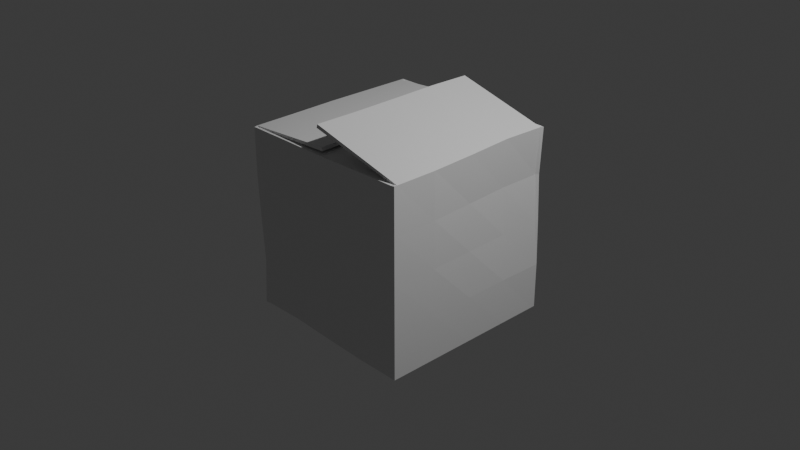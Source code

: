 # Source: BoxCardboard.blend  (saved by Blender 5.1.30; exported with 4.5.12 LTS)
import bpy
from mathutils import Matrix  # noqa: F401  (used for matrix-valued properties, if any)

bpy.ops.wm.read_factory_settings(use_empty=True)
scene = bpy.context.scene
scene.name = 'Scene'

# ---- collections
col_collection = bpy.data.collections.new('Collection'); scene.collection.children.link(col_collection)

# ---- materials (node trees are filled in below, after node groups)
mat_material = bpy.data.materials.new('Material')
mat_material.alpha_threshold = 0.0
mat_material.use_backface_culling_lightprobe_volume = False
mat_material.roughness = 0.5
mat_material.line_color = (0.0, 0.0, 0.0, 1.0)

# ---- material node trees
mat_material.use_nodes = True; mat_material.node_tree.nodes.clear()
_N = mat_material.node_tree.nodes; _L = mat_material.node_tree.links
n0 = _N.new('ShaderNodeOutputMaterial'); n0.name = 'Material Output'; n0.location = (200, 100)
n1 = _N.new('ShaderNodeBsdfPrincipled'); n1.name = 'Principled BSDF'; n1.location = (-200, 100)
_L.new(n1.outputs[0], n0.inputs[0])
n0.is_active_output = True

# ---- world
world_world = bpy.data.worlds.new('World'); scene.world = world_world
world_world.use_nodes = True; world_world.node_tree.nodes.clear()
_N = world_world.node_tree.nodes; _L = world_world.node_tree.links
n0 = _N.new('ShaderNodeOutputWorld'); n0.name = 'World Output'; n0.location = (200, 100)
n1 = _N.new('ShaderNodeBackground'); n1.name = 'Background'; n1.location = (-200, 100)
n1.inputs[0].default_value = (0.05088, 0.05088, 0.05088, 1.0)
_L.new(n1.outputs[0], n0.inputs[0])
n0.is_active_output = True
world_world.color = (0.05088, 0.05088, 0.05088)
world_world.sun_shadow_jitter_overblur = 0.0

# ---- cameras
cam_camera = bpy.data.cameras.new('Camera')
cam_camera.clip_end = 100.0
cam_camera.ortho_scale = 7.314

# ---- lights
light_light = bpy.data.lights.new('Light', 'POINT')
light_light.energy = 1000.0
light_light.shadow_soft_size = 0.1

# ---- meshes
me_cube = bpy.data.meshes.new('Cube')
me_cube.from_pydata([(0.9841, 1.0, 1.006), (1.0, 1.0, -1.0), (1.0, -1.0, 1.0), (1.0, -1.0, -1.0), (-1.0, 1.0, 1.0), (-1.0, 1.0, -1.0), (-1.0, -1.0, 0.9779), (-0.9977, -0.9837, -1.0), (-1.0, 0.0, -1.0), (0.9841, 0.0, 1.007), (-1.0, 0.0, 1.0), (1.0, 0.0, -1.0), (0.9196, 1.0, 0.5012), (0.9417, 1.0, 0.0), (0.9417, 1.0, 1.01), (0.9542, -1.0, -1.0), (0.9841, 1.0, 0.0), (-0.9975, -0.9822, -0.02212), (1.0, -1.0, 0.0), (-1.0, 0.949, 0.0), (0.9824, 0.0, 4.387e-05), (-0.9999, -0.002666, -0.001145), (-1.0, -1.0, 0.4558), (0.9616, 1.0, 0.5001), (1.0, -1.0, 0.5), (-1.0, 0.9745, 0.5), (0.9672, 0.0, 0.5015), (-1.0, -0.00132, 0.4972), (1.0, 1.0, -0.5), (1.0, -1.0, -0.5), (-1.0, 0.9745, -0.5), (0.998, 0.0, -0.5), (-0.9997, 0.0007183, -0.5), (-0.9945, -0.9606, -0.5), (-1.0, 0.5, 1.0), (1.0, 0.5, -1.0), (-1.0, 0.5, -1.0), (0.9616, 0.5, 1.016), (0.9658, 0.4955, 0.0004721), (-1.0, 0.474, 0.0), (0.94, 0.4955, 0.5042), (-1.0, 0.4842, 0.5), (-1.0, 0.4842, -0.5), (0.9952, 0.4955, -0.5), (-0.9995, -0.4961, -1.0), (1.0, -0.5, 1.0), (-1.0, -0.5, 0.9908), (1.0, -0.5, -1.0), (-0.9992, -0.4897, -0.009302), (0.998, -0.4956, 0.0), (-0.9999, -0.4951, 0.4825), (0.9952, -0.4956, 0.5), (1.0, -0.4956, -0.5), (-0.9982, -0.482, -0.5011), (0.0, 1.0, -1.0), (0.0, -1.0, 0.9766), (0.002293, -0.9837, -1.0), (0.0, 1.0, 1.006), (0.0, 0.0, -1.0), (0.9024, -1.0, 0.4987), (0.9024, -0.9997, -9.595e-05), (-0.000471, 0.9968, 7.22e-06), (0.002593, -0.9818, -0.003383), (-0.001989, 0.9987, 0.501), (0.0005626, -0.9961, 0.4892), (0.004183, -0.9706, -0.5004), (0.0, 0.9987, -0.5), (0.0, 0.5, -1.0), (0.000543, -0.4961, -1.0), (0.5, -1.0, -1.0), (0.4962, 1.0, 1.014), (0.9542, 0.0, -1.0), (0.4888, 1.0, 0.0002732), (0.4811, 1.0, 0.503), (0.4938, 1.0, -0.5), (0.5, 1.0, -1.0), (0.5, -1.0, 0.9901), (0.5, 0.0, -1.0), (0.9542, -1.0, 0.995), (0.4905, -0.9961, -0.0006788), (0.4908, -0.9995, 0.4961), (0.4917, -0.9931, -0.5), (0.5, 0.5, -1.0), (0.5, -0.5, -1.0), (-0.5, 1.0, -1.0), (-0.5, -1.0, 0.981), (-0.5, 0.0, -1.0), (0.9542, 1.0, -1.0), (-0.4851, -0.9679, -0.009572), (-0.4895, -0.9927, 0.481), (-0.4828, -0.9482, -0.5017), (-0.5, 0.5, -1.0), (-0.4977, -0.4837, -1.0), (-0.4945, -0.9606, -1.0), (-0.5, 1.0, 1.0), (0.9542, 1.0, -0.5), (-0.4942, 0.9798, 0.0), (-0.4942, 0.9893, 0.5), (-0.4942, 0.9893, -0.5), (0.9025, -0.9994, -0.5), (0.9542, 0.5, -1.0), (0.9542, -0.5, -1.0), (-0.9536, 1.0, -1.0), (-0.9536, -1.0, 0.9794), (-0.9536, 0.0, -1.0), (-0.8971, -0.9713, -0.01597), (-0.9012, -0.9957, 0.4706), (-0.8936, -0.9507, -0.5021), (-0.9536, 0.5, -1.0), (-0.9518, -0.4899, -1.0), (-0.9486, -0.9722, -1.0), (-0.9536, 1.0, 1.0), (-0.9536, 0.9618, 0.0), (-0.9536, 0.982, 0.5), (-0.9536, 0.982, -0.5), (-0.9986, -0.952, -1.0), (1.0, -0.965, 1.0), (1.0, -0.965, 0.0), (1.0, -0.965, 0.5), (1.0, -0.965, -0.5), (-1.0, -0.965, 0.9844), (1.0, -0.965, -1.0), (-0.9985, -0.9508, -0.01564), (-1.0, -0.965, 0.4668), (-0.9961, -0.9292, -0.5), (0.001418, -0.952, -1.0), (0.5, -0.965, -1.0), (-0.4961, -0.9292, -1.0), (0.9542, -0.965, -1.0), (-0.9502, -0.9406, -1.0), (-1.0, 0.9644, 1.0), (1.0, 0.9644, -1.0), (-1.0, 0.9152, 0.0), (-1.0, 0.9412, 0.5), (-1.0, 0.9412, -0.5), (-1.0, 0.9644, -1.0), (0.9728, 0.9644, 1.011), (0.9728, 0.9644, 0.0), (0.9424, 0.9644, 0.502), (1.0, 0.9644, -0.5), (0.0, 0.9644, -1.0), (0.5, 0.9644, -1.0), (-0.5, 0.9644, -1.0), (0.9542, 0.9644, -1.0), (-0.9536, 0.9644, -1.0), (0.004184, -0.05725, 1.305), (-0.01238, 0.0, 1.067), (0.8386, 0.08251, 0.9927), (-0.01238, 0.5, 1.067), (0.002597, 0.4428, 1.314), (0.005307, -0.5572, 1.298), (-0.01238, -0.5, 1.058), (-0.0001646, -0.08251, 1.018), (-0.0001646, 0.08251, 0.9885), (0.4419, 0.08251, 0.9968), (0.4452, -0.08251, 1.032), (0.8498, -0.08251, 1.037), (-0.4455, -0.08251, 0.9649), (-0.4455, 0.08251, 0.9829), (-0.8496, -0.08251, 0.9633), (-0.8496, 0.08251, 0.9829), (0.005307, -1.022, 1.298), (-0.01238, -0.965, 1.051), (-0.01238, 0.9644, 1.067), (0.003391, 0.9071, 1.309)], [], [(106, 103, 6, 22), (133, 130, 4, 25), (128, 121, 3, 15), (118, 116, 2, 24), (12, 14, 0, 23), (40, 37, 9, 26), (100, 35, 11, 71), (50, 46, 10, 27), (53, 48, 21, 32), (43, 38, 20, 31), (95, 13, 16, 28), (119, 117, 18, 29), (134, 132, 19, 30), (107, 105, 17, 33), (48, 50, 27, 21), (38, 40, 26, 20), (13, 12, 23, 16), (117, 118, 24, 18), (132, 133, 25, 19), (105, 106, 22, 17), (110, 107, 33, 7), (135, 134, 30, 5), (121, 119, 29, 3), (87, 95, 28, 1), (35, 43, 31, 11), (44, 53, 32, 8), (131, 139, 43, 35), (8, 32, 42, 36), (21, 27, 41, 39), (137, 138, 40, 38), (32, 21, 39, 42), (139, 137, 38, 43), (143, 131, 35, 100), (138, 136, 37, 40), (27, 10, 34, 41), (115, 124, 53, 44), (11, 31, 52, 47), (20, 26, 51, 49), (122, 123, 50, 48), (31, 20, 49, 52), (124, 122, 48, 53), (123, 120, 46, 50), (26, 9, 45, 51), (71, 11, 47, 101), (86, 58, 68, 92), (142, 140, 67, 91), (84, 98, 66, 54), (69, 81, 65, 56), (79, 80, 64, 62), (96, 97, 63, 61), (81, 79, 62, 65), (98, 96, 61, 66), (91, 67, 58, 86), (97, 94, 57, 63), (127, 125, 56, 93), (80, 76, 55, 64), (59, 78, 76, 80), (99, 60, 79, 81), (60, 59, 80, 79), (15, 99, 81, 69), (58, 77, 83, 68), (140, 141, 82, 67), (54, 66, 74, 75), (61, 63, 73, 72), (66, 61, 72, 74), (67, 82, 77, 58), (63, 57, 70, 73), (125, 126, 69, 56), (129, 127, 93, 110), (113, 111, 94, 97), (108, 91, 86, 104), (114, 112, 96, 98), (112, 113, 97, 96), (102, 114, 98, 84), (144, 142, 91, 108), (104, 86, 92, 109), (56, 65, 90, 93), (62, 64, 89, 88), (65, 62, 88, 90), (64, 55, 85, 89), (18, 24, 59, 60), (3, 29, 99, 15), (29, 18, 60, 99), (24, 2, 78, 59), (77, 71, 101, 83), (141, 143, 100, 82), (75, 74, 95, 87), (72, 73, 12, 13), (74, 72, 13, 95), (82, 100, 71, 77), (73, 70, 14, 12), (126, 128, 15, 69), (8, 104, 109, 44), (135, 144, 108, 36), (5, 30, 114, 102), (19, 25, 113, 112), (30, 19, 112, 114), (36, 108, 104, 8), (25, 4, 111, 113), (115, 129, 110, 7), (93, 90, 107, 110), (88, 89, 106, 105), (90, 88, 105, 107), (89, 85, 103, 106), (44, 109, 129, 115), (83, 101, 128, 126), (109, 92, 127, 129), (68, 83, 126, 125), (92, 68, 125, 127), (22, 6, 120, 123), (33, 17, 122, 124), (17, 22, 123, 122), (7, 33, 124, 115), (47, 52, 119, 121), (49, 51, 118, 117), (52, 49, 117, 119), (51, 45, 116, 118), (101, 47, 121, 128), (5, 102, 144, 135), (75, 87, 143, 141), (102, 84, 142, 144), (54, 75, 141, 140), (84, 54, 140, 142), (23, 0, 136, 138), (87, 1, 131, 143), (28, 16, 137, 139), (16, 23, 138, 137), (1, 28, 139, 131), (36, 42, 134, 135), (39, 41, 133, 132), (42, 39, 132, 134), (41, 34, 130, 133), (37, 136, 164, 149), (103, 85, 157, 159), (57, 94, 158, 153), (85, 55, 152, 157), (130, 34, 148, 163), (45, 9, 145, 150), (76, 78, 156, 155), (94, 111, 160, 158), (46, 120, 162, 151), (116, 45, 150, 161), (70, 57, 153, 154), (34, 10, 146, 148), (9, 37, 149, 145), (10, 46, 151, 146), (55, 76, 155, 152), (14, 70, 154, 147)])
_uv = me_cube.uv_layers.new(name='UVMap')
_uv.uv.foreach_set('vector', [0.5625, 0.9688, 0.625, 0.9688, 0.625, 1.0, 0.5625, 1.0, 0.5625, 0.2188, 0.625, 0.2188, 0.625, 0.25, 0.5625, 0.25, 0.3438, 0.7188, 0.375, 0.7188, 0.375, 0.75, 0.3438, 0.75, 0.5625, 0.7188, 0.625, 0.7188, 0.625, 0.75, 0.5625, 0.75, 0.5625, 0.4688, 0.625, 0.4688, 0.625, 0.5, 0.5625, 0.5, 0.5625, 0.5625, 0.625, 0.5625, 0.625, 0.625, 0.5625, 0.625, 0.3438, 0.5625, 0.375, 0.5625, 0.375, 0.625, 0.3438, 0.625, 0.5625, 0.0625, 0.625, 0.0625, 0.625, 0.125, 0.5625, 0.125, 0.4375, 0.0625, 0.5, 0.0625, 0.5, 0.125, 0.4375, 0.125, 0.4375, 0.5625, 0.5, 0.5625, 0.5, 0.625, 0.4375, 0.625, 0.4375, 0.4688, 0.5, 0.4688, 0.5, 0.5, 0.4375, 0.5, 0.4375, 0.7188, 0.5, 0.7188, 0.5, 0.75, 0.4375, 0.75, 0.4375, 0.2188, 0.5, 0.2188, 0.5, 0.25, 0.4375, 0.25, 0.4375, 0.9688, 0.5, 0.9687, 0.5, 1.0, 0.4375, 1.0, 0.5, 0.0625, 0.5625, 0.0625, 0.5625, 0.125, 0.5, 0.125, 0.5, 0.5625, 0.5625, 0.5625, 0.5625, 0.625, 0.5, 0.625, 0.5, 0.4688, 0.5625, 0.4688, 0.5625, 0.5, 0.5, 0.5, 0.5, 0.7188, 0.5625, 0.7188, 0.5625, 0.75, 0.5, 0.75, 0.5, 0.2188, 0.5625, 0.2188, 0.5625, 0.25, 0.5, 0.25, 0.5, 0.9687, 0.5625, 0.9688, 0.5625, 1.0, 0.5, 1.0, 0.375, 0.9688, 0.4375, 0.9688, 0.4375, 1.0, 0.375, 1.0, 0.375, 0.2188, 0.4375, 0.2188, 0.4375, 0.25, 0.375, 0.25, 0.375, 0.7188, 0.4375, 0.7188, 0.4375, 0.75, 0.375, 0.75, 0.375, 0.4688, 0.4375, 0.4688, 0.4375, 0.5, 0.375, 0.5, 0.375, 0.5625, 0.4375, 0.5625, 0.4375, 0.625, 0.375, 0.625, 0.375, 0.0625, 0.4375, 0.0625, 0.4375, 0.125, 0.375, 0.125, 0.375, 0.5312, 0.4375, 0.5312, 0.4375, 0.5625, 0.375, 0.5625, 0.375, 0.125, 0.4375, 0.125, 0.4375, 0.1875, 0.375, 0.1875, 0.5, 0.125, 0.5625, 0.125, 0.5625, 0.1875, 0.5, 0.1875, 0.5, 0.5312, 0.5625, 0.5312, 0.5625, 0.5625, 0.5, 0.5625, 0.4375, 0.125, 0.5, 0.125, 0.5, 0.1875, 0.4375, 0.1875, 0.4375, 0.5312, 0.5, 0.5312, 0.5, 0.5625, 0.4375, 0.5625, 0.3438, 0.5312, 0.375, 0.5312, 0.375, 0.5625, 0.3438, 0.5625, 0.5625, 0.5312, 0.625, 0.5312, 0.625, 0.5625, 0.5625, 0.5625, 0.5625, 0.125, 0.625, 0.125, 0.625, 0.1875, 0.5625, 0.1875, 0.375, 0.03125, 0.4375, 0.03125, 0.4375, 0.0625, 0.375, 0.0625, 0.375, 0.625, 0.4375, 0.625, 0.4375, 0.6875, 0.375, 0.6875, 0.5, 0.625, 0.5625, 0.625, 0.5625, 0.6875, 0.5, 0.6875, 0.5, 0.03125, 0.5625, 0.03125, 0.5625, 0.0625, 0.5, 0.0625, 0.4375, 0.625, 0.5, 0.625, 0.5, 0.6875, 0.4375, 0.6875, 0.4375, 0.03125, 0.5, 0.03125, 0.5, 0.0625, 0.4375, 0.0625, 0.5625, 0.03125, 0.625, 0.03125, 0.625, 0.0625, 0.5625, 0.0625, 0.5625, 0.625, 0.625, 0.625, 0.625, 0.6875, 0.5625, 0.6875, 0.3438, 0.625, 0.375, 0.625, 0.375, 0.6875, 0.3438, 0.6875, 0.1875, 0.625, 0.25, 0.625, 0.25, 0.6875, 0.1875, 0.6875, 0.1875, 0.5312, 0.25, 0.5312, 0.25, 0.5625, 0.1875, 0.5625, 0.375, 0.3125, 0.4375, 0.3125, 0.4375, 0.375, 0.375, 0.375, 0.375, 0.8125, 0.4375, 0.8125, 0.4375, 0.875, 0.375, 0.875, 0.5, 0.8125, 0.5625, 0.8125, 0.5625, 0.875, 0.5, 0.875, 0.5, 0.3125, 0.5625, 0.3125, 0.5625, 0.375, 0.5, 0.375, 0.4375, 0.8125, 0.5, 0.8125, 0.5, 0.875, 0.4375, 0.875, 0.4375, 0.3125, 0.5, 0.3125, 0.5, 0.375, 0.4375, 0.375, 0.1875, 0.5625, 0.25, 0.5625, 0.25, 0.625, 0.1875, 0.625, 0.5625, 0.3125, 0.625, 0.3125, 0.625, 0.375, 0.5625, 0.375, 0.1875, 0.7188, 0.25, 0.7188, 0.25, 0.75, 0.1875, 0.75, 0.5625, 0.8125, 0.625, 0.8125, 0.625, 0.875, 0.5625, 0.875, 0.5625, 0.7812, 0.625, 0.7812, 0.625, 0.8125, 0.5625, 0.8125, 0.4375, 0.7812, 0.5, 0.7812, 0.5, 0.8125, 0.4375, 0.8125, 0.5, 0.7812, 0.5625, 0.7812, 0.5625, 0.8125, 0.5, 0.8125, 0.375, 0.7812, 0.4375, 0.7812, 0.4375, 0.8125, 0.375, 0.8125, 0.25, 0.625, 0.3125, 0.625, 0.3125, 0.6875, 0.25, 0.6875, 0.25, 0.5312, 0.3125, 0.5312, 0.3125, 0.5625, 0.25, 0.5625, 0.375, 0.375, 0.4375, 0.375, 0.4375, 0.4375, 0.375, 0.4375, 0.5, 0.375, 0.5625, 0.375, 0.5625, 0.4375, 0.5, 0.4375, 0.4375, 0.375, 0.5, 0.375, 0.5, 0.4375, 0.4375, 0.4375, 0.25, 0.5625, 0.3125, 0.5625, 0.3125, 0.625, 0.25, 0.625, 0.5625, 0.375, 0.625, 0.375, 0.625, 0.4375, 0.5625, 0.4375, 0.25, 0.7188, 0.3125, 0.7188, 0.3125, 0.75, 0.25, 0.75, 0.1562, 0.7187, 0.1875, 0.7188, 0.1875, 0.75, 0.1562, 0.75, 0.5625, 0.2813, 0.625, 0.2812, 0.625, 0.3125, 0.5625, 0.3125, 0.1562, 0.5625, 0.1875, 0.5625, 0.1875, 0.625, 0.1562, 0.625, 0.4375, 0.2813, 0.5, 0.2812, 0.5, 0.3125, 0.4375, 0.3125, 0.5, 0.2812, 0.5625, 0.2813, 0.5625, 0.3125, 0.5, 0.3125, 0.375, 0.2812, 0.4375, 0.2813, 0.4375, 0.3125, 0.375, 0.3125, 0.1562, 0.5312, 0.1875, 0.5312, 0.1875, 0.5625, 0.1562, 0.5625, 0.1562, 0.625, 0.1875, 0.625, 0.1875, 0.6875, 0.1562, 0.6875, 0.375, 0.875, 0.4375, 0.875, 0.4375, 0.9375, 0.375, 0.9375, 0.5, 0.875, 0.5625, 0.875, 0.5625, 0.9375, 0.5, 0.9375, 0.4375, 0.875, 0.5, 0.875, 0.5, 0.9375, 0.4375, 0.9375, 0.5625, 0.875, 0.625, 0.875, 0.625, 0.9375, 0.5625, 0.9375, 0.5, 0.75, 0.5625, 0.75, 0.5625, 0.7812, 0.5, 0.7812, 0.375, 0.75, 0.4375, 0.75, 0.4375, 0.7812, 0.375, 0.7812, 0.4375, 0.75, 0.5, 0.75, 0.5, 0.7812, 0.4375, 0.7812, 0.5625, 0.75, 0.625, 0.75, 0.625, 0.7812, 0.5625, 0.7812, 0.3125, 0.625, 0.3438, 0.625, 0.3438, 0.6875, 0.3125, 0.6875, 0.3125, 0.5312, 0.3438, 0.5312, 0.3438, 0.5625, 0.3125, 0.5625, 0.375, 0.4375, 0.4375, 0.4375, 0.4375, 0.4688, 0.375, 0.4688, 0.5, 0.4375, 0.5625, 0.4375, 0.5625, 0.4688, 0.5, 0.4688, 0.4375, 0.4375, 0.5, 0.4375, 0.5, 0.4688, 0.4375, 0.4688, 0.3125, 0.5625, 0.3438, 0.5625, 0.3438, 0.625, 0.3125, 0.625, 0.5625, 0.4375, 0.625, 0.4375, 0.625, 0.4688, 0.5625, 0.4688, 0.3125, 0.7188, 0.3438, 0.7188, 0.3438, 0.75, 0.3125, 0.75, 0.125, 0.625, 0.1562, 0.625, 0.1562, 0.6875, 0.125, 0.6875, 0.125, 0.5312, 0.1562, 0.5312, 0.1562, 0.5625, 0.125, 0.5625, 0.375, 0.25, 0.4375, 0.25, 0.4375, 0.2813, 0.375, 0.2812, 0.5, 0.25, 0.5625, 0.25, 0.5625, 0.2813, 0.5, 0.2812, 0.4375, 0.25, 0.5, 0.25, 0.5, 0.2812, 0.4375, 0.2813, 0.125, 0.5625, 0.1562, 0.5625, 0.1562, 0.625, 0.125, 0.625, 0.5625, 0.25, 0.625, 0.25, 0.625, 0.2812, 0.5625, 0.2813, 0.125, 0.7188, 0.1562, 0.7187, 0.1562, 0.75, 0.125, 0.75, 0.375, 0.9375, 0.4375, 0.9375, 0.4375, 0.9688, 0.375, 0.9688, 0.5, 0.9375, 0.5625, 0.9375, 0.5625, 0.9688, 0.5, 0.9687, 0.4375, 0.9375, 0.5, 0.9375, 0.5, 0.9687, 0.4375, 0.9688, 0.5625, 0.9375, 0.625, 0.9375, 0.625, 0.9688, 0.5625, 0.9688, 0.125, 0.6875, 0.1562, 0.6875, 0.1562, 0.7187, 0.125, 0.7188, 0.3125, 0.6875, 0.3438, 0.6875, 0.3438, 0.7188, 0.3125, 0.7188, 0.1562, 0.6875, 0.1875, 0.6875, 0.1875, 0.7188, 0.1562, 0.7187, 0.25, 0.6875, 0.3125, 0.6875, 0.3125, 0.7188, 0.25, 0.7188, 0.1875, 0.6875, 0.25, 0.6875, 0.25, 0.7188, 0.1875, 0.7188, 0.5625, 0.0, 0.625, 0.0, 0.625, 0.03125, 0.5625, 0.03125, 0.4375, 0.0, 0.5, 0.0, 0.5, 0.03125, 0.4375, 0.03125, 0.5, 0.0, 0.5625, 0.0, 0.5625, 0.03125, 0.5, 0.03125, 0.375, 0.0, 0.4375, 0.0, 0.4375, 0.03125, 0.375, 0.03125, 0.375, 0.6875, 0.4375, 0.6875, 0.4375, 0.7188, 0.375, 0.7188, 0.5, 0.6875, 0.5625, 0.6875, 0.5625, 0.7188, 0.5, 0.7188, 0.4375, 0.6875, 0.5, 0.6875, 0.5, 0.7188, 0.4375, 0.7188, 0.5625, 0.6875, 0.625, 0.6875, 0.625, 0.7188, 0.5625, 0.7188, 0.3438, 0.6875, 0.375, 0.6875, 0.375, 0.7188, 0.3438, 0.7188, 0.125, 0.5, 0.1562, 0.5, 0.1562, 0.5312, 0.125, 0.5312, 0.3125, 0.5, 0.3438, 0.5, 0.3438, 0.5312, 0.3125, 0.5312, 0.1562, 0.5, 0.1875, 0.5, 0.1875, 0.5312, 0.1562, 0.5312, 0.25, 0.5, 0.3125, 0.5, 0.3125, 0.5312, 0.25, 0.5312, 0.1875, 0.5, 0.25, 0.5, 0.25, 0.5312, 0.1875, 0.5312, 0.5625, 0.5, 0.625, 0.5, 0.625, 0.5312, 0.5625, 0.5312, 0.3438, 0.5, 0.375, 0.5, 0.375, 0.5312, 0.3438, 0.5312, 0.4375, 0.5, 0.5, 0.5, 0.5, 0.5312, 0.4375, 0.5312, 0.5, 0.5, 0.5625, 0.5, 0.5625, 0.5312, 0.5, 0.5312, 0.375, 0.5, 0.4375, 0.5, 0.4375, 0.5312, 0.375, 0.5312, 0.375, 0.1875, 0.4375, 0.1875, 0.4375, 0.2188, 0.375, 0.2188, 0.5, 0.1875, 0.5625, 0.1875, 0.5625, 0.2188, 0.5, 0.2188, 0.4375, 0.1875, 0.5, 0.1875, 0.5, 0.2188, 0.4375, 0.2188, 0.5625, 0.1875, 0.625, 0.1875, 0.625, 0.2188, 0.5625, 0.2188, 0.625, 0.5625, 0.625, 0.5312, 0.625, 0.5312, 0.625, 0.5625, 0.625, 0.9688, 0.625, 0.9375, 0.625, 0.9375, 0.625, 0.9688, 0.625, 0.375, 0.625, 0.3125, 0.625, 0.3125, 0.625, 0.375, 0.625, 0.9375, 0.625, 0.875, 0.625, 0.875, 0.625, 0.9375, 0.625, 0.2188, 0.625, 0.1875, 0.625, 0.1875, 0.625, 0.2188, 0.625, 0.6875, 0.625, 0.625, 0.625, 0.625, 0.625, 0.6875, 0.625, 0.8125, 0.625, 0.7812, 0.625, 0.7812, 0.625, 0.8125, 0.625, 0.3125, 0.625, 0.2812, 0.625, 0.2812, 0.625, 0.3125, 0.625, 0.0625, 0.625, 0.03125, 0.625, 0.03125, 0.625, 0.0625, 0.625, 0.7188, 0.625, 0.6875, 0.625, 0.6875, 0.625, 0.7188, 0.625, 0.4375, 0.625, 0.375, 0.625, 0.375, 0.625, 0.4375, 0.625, 0.1875, 0.625, 0.125, 0.625, 0.125, 0.625, 0.1875, 0.625, 0.625, 0.625, 0.5625, 0.625, 0.5625, 0.625, 0.625, 0.625, 0.125, 0.625, 0.0625, 0.625, 0.0625, 0.625, 0.125, 0.625, 0.875, 0.625, 0.8125, 0.625, 0.8125, 0.625, 0.875, 0.625, 0.4688, 0.625, 0.4375, 0.625, 0.4375, 0.625, 0.4688])
me_cube.materials.append(mat_material)
me_cube.use_mirror_vertex_groups = False
me_cube.update()

# ---- objects
ob_cube = bpy.data.objects.new('Cube', me_cube)
ob_light = bpy.data.objects.new('Light', light_light)
ob_camera = bpy.data.objects.new('Camera', cam_camera)

# ---- transforms, parenting, visibility, modifiers, constraints
ob_cube.location = (0.0, 0.0, 0.0)
ob_cube.lock_rotations_4d = False
ob_cube.empty_display_type = 'ARROWS'
ob_cube.lineart.crease_threshold = 0.0
_m = ob_cube.modifiers.new('Solidify', 'SOLIDIFY')
_m.thickness = 0.04
ob_light.location = (4.076, 1.005, 5.904)
ob_light.rotation_euler = (0.6503, 0.05522, 1.866)
ob_light.lock_rotations_4d = False
ob_light.empty_display_type = 'ARROWS'
ob_light.color = (0.0, 0.0, 0.0, 0.0)
ob_light.lineart.crease_threshold = 0.0
ob_camera.location = (7.359, -6.926, 4.958)
ob_camera.rotation_euler = (1.109, 0.0, 0.8149)
ob_camera.lock_rotations_4d = False
ob_camera.empty_display_type = 'ARROWS'
ob_camera.color = (0.0, 0.0, 0.0, 0.0)
ob_camera.display_type = 'WIRE'
ob_camera.lineart.crease_threshold = 0.0

# ---- collection membership
col_collection.objects.link(ob_cube)
col_collection.objects.link(ob_light)
col_collection.objects.link(ob_camera)

# ---- scene / render settings (as saved in the file)
scene.camera = ob_camera
scene.frame_start = 1; scene.frame_end = 250; scene.frame_set(1)
scene.render.engine = 'BLENDER_EEVEE_NEXT'
scene.render.bake_bias = 0.0
scene.render.bake_samples = 0
scene.cycles.sampling_pattern = 'TABULATED_SOBOL'
scene.eevee.use_volume_custom_range = False
bpy.context.view_layer.update()
